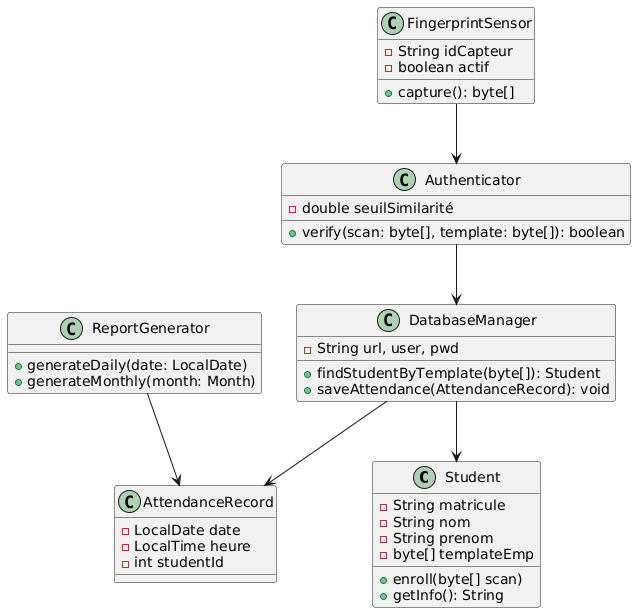

The diagram above was rendered by PlantUML. Its source (embedded in the PNG):
@startuml
class Student {
  - String matricule
  - String nom
  - String prenom
  - byte[] templateEmp
  + enroll(byte[] scan)
  + getInfo(): String
}

class FingerprintSensor {
  - String idCapteur
  - boolean actif
  + capture(): byte[]
}

class Authenticator {
  - double seuilSimilarité
  + verify(scan: byte[], template: byte[]): boolean
}

class AttendanceRecord {
  - LocalDate date
  - LocalTime heure
  - int studentId
}

class DatabaseManager {
  - String url, user, pwd
  + findStudentByTemplate(byte[]): Student
  + saveAttendance(AttendanceRecord): void
}

class ReportGenerator {
  + generateDaily(date: LocalDate)
  + generateMonthly(month: Month)
}

FingerprintSensor --> Authenticator
Authenticator --> DatabaseManager
DatabaseManager --> Student
DatabaseManager --> AttendanceRecord
ReportGenerator --> AttendanceRecord
@enduml